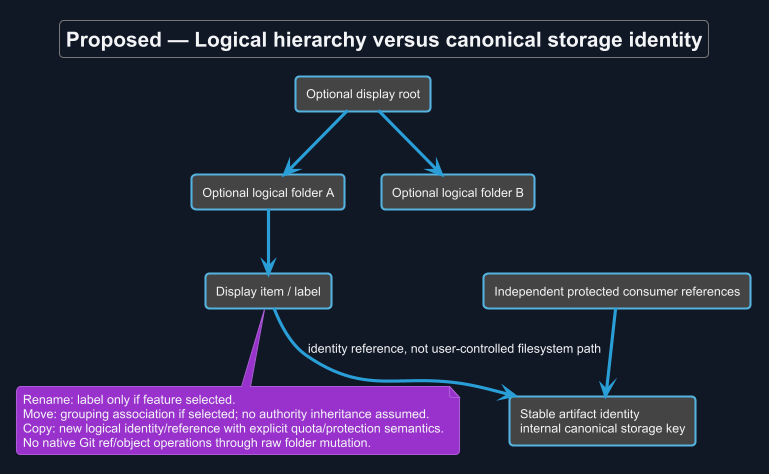

The diagram above was rendered by PlantUML. Its source (embedded in the PNG):
@startuml
!theme cyborg
skinparam backgroundColor #111827
skinparam defaultFontColor #F3F4F6
allowmixing
title Proposed — Logical hierarchy versus canonical storage identity
skinparam backgroundColor #111827
skinparam shadowing false
skinparam defaultFontName Arial

rectangle "Optional display root" as R
rectangle "Optional logical folder A" as A
rectangle "Optional logical folder B" as B
rectangle "Display item / label" as L
rectangle "Stable artifact identity\ninternal canonical storage key" as I
rectangle "Independent protected consumer references" as P
R --> A
R --> B
A --> L
L --> I : identity reference, not user-controlled filesystem path
P --> I
note bottom of L
 Rename: label only if feature selected.
 Move: grouping association if selected; no authority inheritance assumed.
 Copy: new logical identity/reference with explicit quota/protection semantics.
 No native Git ref/object operations through raw folder mutation.
end note

@enduml